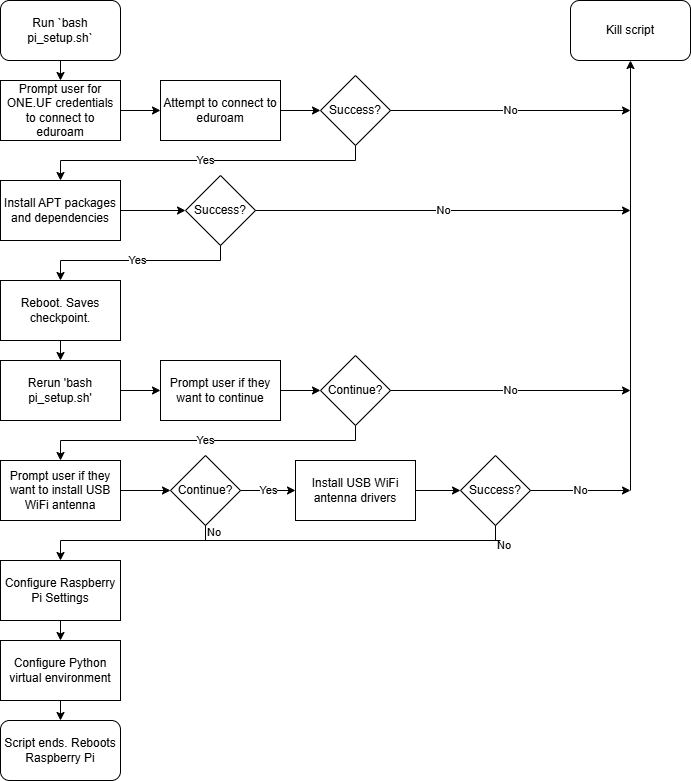

The diagram above was exported from draw.io. Its source (the exported page's mxGraphModel, read from the mxfile embedded in the PNG):
<mxGraphModel dx="1050" dy="565" grid="1" gridSize="10" guides="1" tooltips="1" connect="1" arrows="1" fold="1" page="1" pageScale="1" pageWidth="850" pageHeight="1100" math="0" shadow="0">
  <root>
    <mxCell id="0" />
    <mxCell id="1" parent="0" />
    <mxCell id="hbENATsJhrswbLkGL18a-1" value="Run `bash pi_setup.sh`" style="rounded=1;whiteSpace=wrap;html=1;" vertex="1" parent="1">
      <mxGeometry x="80" y="40" width="120" height="60" as="geometry" />
    </mxCell>
    <mxCell id="hbENATsJhrswbLkGL18a-2" value="Kill script" style="rounded=1;whiteSpace=wrap;html=1;" vertex="1" parent="1">
      <mxGeometry x="650" y="40" width="120" height="60" as="geometry" />
    </mxCell>
    <mxCell id="hbENATsJhrswbLkGL18a-3" value="Prompt user for ONE.UF credentials to connect to eduroam" style="rounded=0;whiteSpace=wrap;html=1;" vertex="1" parent="1">
      <mxGeometry x="80" y="120" width="120" height="60" as="geometry" />
    </mxCell>
    <mxCell id="hbENATsJhrswbLkGL18a-4" value="Attempt to connect to eduroam" style="rounded=0;whiteSpace=wrap;html=1;" vertex="1" parent="1">
      <mxGeometry x="240" y="120" width="120" height="60" as="geometry" />
    </mxCell>
    <mxCell id="hbENATsJhrswbLkGL18a-5" value="Success?" style="rhombus;whiteSpace=wrap;html=1;" vertex="1" parent="1">
      <mxGeometry x="400" y="115" width="70" height="70" as="geometry" />
    </mxCell>
    <mxCell id="hbENATsJhrswbLkGL18a-7" value="Install APT packages and dependencies" style="rounded=0;whiteSpace=wrap;html=1;" vertex="1" parent="1">
      <mxGeometry x="80" y="220" width="120" height="60" as="geometry" />
    </mxCell>
    <mxCell id="hbENATsJhrswbLkGL18a-8" value="Success?" style="rhombus;whiteSpace=wrap;html=1;" vertex="1" parent="1">
      <mxGeometry x="265" y="215" width="70" height="70" as="geometry" />
    </mxCell>
    <mxCell id="hbENATsJhrswbLkGL18a-13" value="Prompt user if they want to continue" style="rounded=0;whiteSpace=wrap;html=1;" vertex="1" parent="1">
      <mxGeometry x="240" y="400" width="120" height="60" as="geometry" />
    </mxCell>
    <mxCell id="hbENATsJhrswbLkGL18a-15" value="Reboot. Saves checkpoint." style="rounded=0;whiteSpace=wrap;html=1;" vertex="1" parent="1">
      <mxGeometry x="80" y="320" width="120" height="60" as="geometry" />
    </mxCell>
    <mxCell id="hbENATsJhrswbLkGL18a-16" value="Rerun 'bash pi_setup.sh'" style="rounded=0;whiteSpace=wrap;html=1;" vertex="1" parent="1">
      <mxGeometry x="80" y="400" width="120" height="60" as="geometry" />
    </mxCell>
    <mxCell id="hbENATsJhrswbLkGL18a-17" value="Continue?" style="rhombus;whiteSpace=wrap;html=1;" vertex="1" parent="1">
      <mxGeometry x="400" y="395" width="70" height="70" as="geometry" />
    </mxCell>
    <mxCell id="hbENATsJhrswbLkGL18a-18" value="Prompt user if they want to install USB WiFi antenna" style="rounded=0;whiteSpace=wrap;html=1;" vertex="1" parent="1">
      <mxGeometry x="80" y="500" width="120" height="60" as="geometry" />
    </mxCell>
    <mxCell id="hbENATsJhrswbLkGL18a-19" value="Continue?" style="rhombus;whiteSpace=wrap;html=1;" vertex="1" parent="1">
      <mxGeometry x="250" y="495" width="70" height="70" as="geometry" />
    </mxCell>
    <mxCell id="hbENATsJhrswbLkGL18a-20" value="Install USB WiFi antenna drivers" style="rounded=0;whiteSpace=wrap;html=1;" vertex="1" parent="1">
      <mxGeometry x="375" y="500" width="120" height="60" as="geometry" />
    </mxCell>
    <mxCell id="hbENATsJhrswbLkGL18a-21" value="Success?" style="rhombus;whiteSpace=wrap;html=1;" vertex="1" parent="1">
      <mxGeometry x="540" y="495" width="70" height="70" as="geometry" />
    </mxCell>
    <mxCell id="hbENATsJhrswbLkGL18a-22" value="Configure Raspberry Pi Settings" style="rounded=0;whiteSpace=wrap;html=1;" vertex="1" parent="1">
      <mxGeometry x="80" y="600" width="120" height="60" as="geometry" />
    </mxCell>
    <mxCell id="hbENATsJhrswbLkGL18a-23" value="Configure Python virtual environment" style="rounded=0;whiteSpace=wrap;html=1;" vertex="1" parent="1">
      <mxGeometry x="80" y="680" width="120" height="60" as="geometry" />
    </mxCell>
    <mxCell id="hbENATsJhrswbLkGL18a-24" value="Script ends. Reboots Raspberry Pi" style="rounded=1;whiteSpace=wrap;html=1;" vertex="1" parent="1">
      <mxGeometry x="80" y="760" width="120" height="60" as="geometry" />
    </mxCell>
    <mxCell id="hbENATsJhrswbLkGL18a-25" value="" style="endArrow=classic;html=1;rounded=0;exitX=0.5;exitY=1;exitDx=0;exitDy=0;entryX=0.5;entryY=0;entryDx=0;entryDy=0;" edge="1" parent="1" source="hbENATsJhrswbLkGL18a-1" target="hbENATsJhrswbLkGL18a-3">
      <mxGeometry width="50" height="50" relative="1" as="geometry">
        <mxPoint x="230" y="270" as="sourcePoint" />
        <mxPoint x="280" y="220" as="targetPoint" />
      </mxGeometry>
    </mxCell>
    <mxCell id="hbENATsJhrswbLkGL18a-26" value="" style="endArrow=classic;html=1;rounded=0;exitX=1;exitY=0.5;exitDx=0;exitDy=0;entryX=0;entryY=0.5;entryDx=0;entryDy=0;" edge="1" parent="1" source="hbENATsJhrswbLkGL18a-3" target="hbENATsJhrswbLkGL18a-4">
      <mxGeometry width="50" height="50" relative="1" as="geometry">
        <mxPoint x="230" y="270" as="sourcePoint" />
        <mxPoint x="280" y="220" as="targetPoint" />
      </mxGeometry>
    </mxCell>
    <mxCell id="hbENATsJhrswbLkGL18a-27" value="" style="endArrow=classic;html=1;rounded=0;exitX=1;exitY=0.5;exitDx=0;exitDy=0;entryX=0;entryY=0.5;entryDx=0;entryDy=0;" edge="1" parent="1" source="hbENATsJhrswbLkGL18a-4" target="hbENATsJhrswbLkGL18a-5">
      <mxGeometry width="50" height="50" relative="1" as="geometry">
        <mxPoint x="230" y="270" as="sourcePoint" />
        <mxPoint x="280" y="220" as="targetPoint" />
      </mxGeometry>
    </mxCell>
    <mxCell id="hbENATsJhrswbLkGL18a-29" value="No" style="endArrow=classic;html=1;rounded=0;exitX=1;exitY=0.5;exitDx=0;exitDy=0;" edge="1" parent="1" source="hbENATsJhrswbLkGL18a-5">
      <mxGeometry width="50" height="50" relative="1" as="geometry">
        <mxPoint x="430" y="280" as="sourcePoint" />
        <mxPoint x="710" y="150" as="targetPoint" />
      </mxGeometry>
    </mxCell>
    <mxCell id="hbENATsJhrswbLkGL18a-30" value="" style="endArrow=classic;html=1;rounded=0;entryX=0.5;entryY=1;entryDx=0;entryDy=0;" edge="1" parent="1" target="hbENATsJhrswbLkGL18a-2">
      <mxGeometry width="50" height="50" relative="1" as="geometry">
        <mxPoint x="710" y="530" as="sourcePoint" />
        <mxPoint x="480" y="230" as="targetPoint" />
      </mxGeometry>
    </mxCell>
    <mxCell id="hbENATsJhrswbLkGL18a-32" value="Yes" style="endArrow=classic;html=1;rounded=0;entryX=0.5;entryY=0;entryDx=0;entryDy=0;exitX=0.5;exitY=1;exitDx=0;exitDy=0;" edge="1" parent="1" source="hbENATsJhrswbLkGL18a-5" target="hbENATsJhrswbLkGL18a-7">
      <mxGeometry width="50" height="50" relative="1" as="geometry">
        <mxPoint x="430" y="310" as="sourcePoint" />
        <mxPoint x="480" y="260" as="targetPoint" />
        <Array as="points">
          <mxPoint x="435" y="200" />
          <mxPoint x="140" y="200" />
        </Array>
      </mxGeometry>
    </mxCell>
    <mxCell id="hbENATsJhrswbLkGL18a-33" value="" style="endArrow=classic;html=1;rounded=0;exitX=1;exitY=0.5;exitDx=0;exitDy=0;entryX=0;entryY=0.5;entryDx=0;entryDy=0;" edge="1" parent="1" source="hbENATsJhrswbLkGL18a-7" target="hbENATsJhrswbLkGL18a-8">
      <mxGeometry width="50" height="50" relative="1" as="geometry">
        <mxPoint x="430" y="310" as="sourcePoint" />
        <mxPoint x="480" y="260" as="targetPoint" />
      </mxGeometry>
    </mxCell>
    <mxCell id="hbENATsJhrswbLkGL18a-34" value="No" style="endArrow=classic;html=1;rounded=0;exitX=1;exitY=0.5;exitDx=0;exitDy=0;" edge="1" parent="1" source="hbENATsJhrswbLkGL18a-8">
      <mxGeometry width="50" height="50" relative="1" as="geometry">
        <mxPoint x="430" y="310" as="sourcePoint" />
        <mxPoint x="710" y="250" as="targetPoint" />
      </mxGeometry>
    </mxCell>
    <mxCell id="hbENATsJhrswbLkGL18a-35" value="Yes" style="endArrow=classic;html=1;rounded=0;entryX=0.5;entryY=0;entryDx=0;entryDy=0;exitX=0.5;exitY=1;exitDx=0;exitDy=0;" edge="1" parent="1" source="hbENATsJhrswbLkGL18a-8" target="hbENATsJhrswbLkGL18a-15">
      <mxGeometry width="50" height="50" relative="1" as="geometry">
        <mxPoint x="300" y="400" as="sourcePoint" />
        <mxPoint x="350" y="350" as="targetPoint" />
        <Array as="points">
          <mxPoint x="300" y="300" />
          <mxPoint x="140" y="300" />
        </Array>
      </mxGeometry>
    </mxCell>
    <mxCell id="hbENATsJhrswbLkGL18a-36" value="" style="endArrow=classic;html=1;rounded=0;entryX=0.5;entryY=0;entryDx=0;entryDy=0;exitX=0.5;exitY=1;exitDx=0;exitDy=0;" edge="1" parent="1" source="hbENATsJhrswbLkGL18a-15" target="hbENATsJhrswbLkGL18a-16">
      <mxGeometry width="50" height="50" relative="1" as="geometry">
        <mxPoint x="300" y="380" as="sourcePoint" />
        <mxPoint x="350" y="330" as="targetPoint" />
      </mxGeometry>
    </mxCell>
    <mxCell id="hbENATsJhrswbLkGL18a-37" value="" style="endArrow=classic;html=1;rounded=0;exitX=1;exitY=0.5;exitDx=0;exitDy=0;entryX=0;entryY=0.5;entryDx=0;entryDy=0;" edge="1" parent="1" source="hbENATsJhrswbLkGL18a-16" target="hbENATsJhrswbLkGL18a-13">
      <mxGeometry width="50" height="50" relative="1" as="geometry">
        <mxPoint x="300" y="420" as="sourcePoint" />
        <mxPoint x="350" y="370" as="targetPoint" />
      </mxGeometry>
    </mxCell>
    <mxCell id="hbENATsJhrswbLkGL18a-38" value="" style="endArrow=classic;html=1;rounded=0;entryX=0;entryY=0.5;entryDx=0;entryDy=0;" edge="1" parent="1" target="hbENATsJhrswbLkGL18a-17">
      <mxGeometry width="50" height="50" relative="1" as="geometry">
        <mxPoint x="360" y="430" as="sourcePoint" />
        <mxPoint x="350" y="370" as="targetPoint" />
      </mxGeometry>
    </mxCell>
    <mxCell id="hbENATsJhrswbLkGL18a-39" value="No" style="endArrow=classic;html=1;rounded=0;exitX=1;exitY=0.5;exitDx=0;exitDy=0;" edge="1" parent="1" source="hbENATsJhrswbLkGL18a-17">
      <mxGeometry width="50" height="50" relative="1" as="geometry">
        <mxPoint x="300" y="420" as="sourcePoint" />
        <mxPoint x="710" y="430" as="targetPoint" />
      </mxGeometry>
    </mxCell>
    <mxCell id="hbENATsJhrswbLkGL18a-40" value="Yes" style="endArrow=classic;html=1;rounded=0;entryX=0.5;entryY=0;entryDx=0;entryDy=0;exitX=0.5;exitY=1;exitDx=0;exitDy=0;" edge="1" parent="1" source="hbENATsJhrswbLkGL18a-17" target="hbENATsJhrswbLkGL18a-18">
      <mxGeometry width="50" height="50" relative="1" as="geometry">
        <mxPoint x="300" y="480" as="sourcePoint" />
        <mxPoint x="350" y="430" as="targetPoint" />
        <Array as="points">
          <mxPoint x="435" y="480" />
          <mxPoint x="140" y="480" />
        </Array>
      </mxGeometry>
    </mxCell>
    <mxCell id="hbENATsJhrswbLkGL18a-41" value="" style="endArrow=classic;html=1;rounded=0;exitX=1;exitY=0.5;exitDx=0;exitDy=0;entryX=0;entryY=0.5;entryDx=0;entryDy=0;" edge="1" parent="1" source="hbENATsJhrswbLkGL18a-18" target="hbENATsJhrswbLkGL18a-19">
      <mxGeometry width="50" height="50" relative="1" as="geometry">
        <mxPoint x="300" y="620" as="sourcePoint" />
        <mxPoint x="350" y="570" as="targetPoint" />
      </mxGeometry>
    </mxCell>
    <mxCell id="hbENATsJhrswbLkGL18a-42" value="Yes" style="endArrow=classic;html=1;rounded=0;entryX=0;entryY=0.5;entryDx=0;entryDy=0;exitX=1;exitY=0.5;exitDx=0;exitDy=0;" edge="1" parent="1" source="hbENATsJhrswbLkGL18a-19" target="hbENATsJhrswbLkGL18a-20">
      <mxGeometry width="50" height="50" relative="1" as="geometry">
        <mxPoint x="300" y="620" as="sourcePoint" />
        <mxPoint x="350" y="570" as="targetPoint" />
      </mxGeometry>
    </mxCell>
    <mxCell id="hbENATsJhrswbLkGL18a-43" value="" style="endArrow=classic;html=1;rounded=0;entryX=0;entryY=0.5;entryDx=0;entryDy=0;exitX=1;exitY=0.5;exitDx=0;exitDy=0;" edge="1" parent="1" source="hbENATsJhrswbLkGL18a-20" target="hbENATsJhrswbLkGL18a-21">
      <mxGeometry width="50" height="50" relative="1" as="geometry">
        <mxPoint x="300" y="490" as="sourcePoint" />
        <mxPoint x="350" y="440" as="targetPoint" />
      </mxGeometry>
    </mxCell>
    <mxCell id="hbENATsJhrswbLkGL18a-46" value="No" style="endArrow=classic;html=1;rounded=0;exitX=1;exitY=0.5;exitDx=0;exitDy=0;" edge="1" parent="1" source="hbENATsJhrswbLkGL18a-21">
      <mxGeometry width="50" height="50" relative="1" as="geometry">
        <mxPoint x="470" y="370" as="sourcePoint" />
        <mxPoint x="710" y="530" as="targetPoint" />
      </mxGeometry>
    </mxCell>
    <mxCell id="hbENATsJhrswbLkGL18a-48" value="" style="endArrow=none;html=1;rounded=0;entryX=0.5;entryY=1;entryDx=0;entryDy=0;" edge="1" parent="1" target="hbENATsJhrswbLkGL18a-19">
      <mxGeometry width="50" height="50" relative="1" as="geometry">
        <mxPoint x="285" y="580" as="sourcePoint" />
        <mxPoint x="340" y="540" as="targetPoint" />
      </mxGeometry>
    </mxCell>
    <mxCell id="hbENATsJhrswbLkGL18a-49" value="No" style="endArrow=none;html=1;rounded=0;entryX=0.5;entryY=1;entryDx=0;entryDy=0;labelPosition=right;verticalLabelPosition=middle;align=left;verticalAlign=middle;" edge="1" parent="1">
      <mxGeometry width="50" height="50" relative="1" as="geometry">
        <mxPoint x="285" y="580" as="sourcePoint" />
        <mxPoint x="285" y="565" as="targetPoint" />
      </mxGeometry>
    </mxCell>
    <mxCell id="hbENATsJhrswbLkGL18a-51" value="No&lt;div&gt;&lt;br&gt;&lt;/div&gt;" style="endArrow=none;html=1;rounded=0;entryX=0.5;entryY=1;entryDx=0;entryDy=0;labelPosition=right;verticalLabelPosition=bottom;align=left;verticalAlign=top;" edge="1" parent="1" target="hbENATsJhrswbLkGL18a-21">
      <mxGeometry width="50" height="50" relative="1" as="geometry">
        <mxPoint x="575" y="580" as="sourcePoint" />
        <mxPoint x="340" y="540" as="targetPoint" />
      </mxGeometry>
    </mxCell>
    <mxCell id="hbENATsJhrswbLkGL18a-52" value="" style="endArrow=classic;html=1;rounded=0;entryX=0.5;entryY=0;entryDx=0;entryDy=0;" edge="1" parent="1" target="hbENATsJhrswbLkGL18a-22">
      <mxGeometry width="50" height="50" relative="1" as="geometry">
        <mxPoint x="580" y="580" as="sourcePoint" />
        <mxPoint x="340" y="540" as="targetPoint" />
        <Array as="points">
          <mxPoint x="140" y="580" />
        </Array>
      </mxGeometry>
    </mxCell>
    <mxCell id="hbENATsJhrswbLkGL18a-53" value="" style="endArrow=classic;html=1;rounded=0;entryX=0.5;entryY=0;entryDx=0;entryDy=0;exitX=0.5;exitY=1;exitDx=0;exitDy=0;" edge="1" parent="1" source="hbENATsJhrswbLkGL18a-22" target="hbENATsJhrswbLkGL18a-23">
      <mxGeometry width="50" height="50" relative="1" as="geometry">
        <mxPoint x="190" y="670" as="sourcePoint" />
        <mxPoint x="240" y="620" as="targetPoint" />
      </mxGeometry>
    </mxCell>
    <mxCell id="hbENATsJhrswbLkGL18a-54" value="" style="endArrow=classic;html=1;rounded=0;entryX=0.5;entryY=0;entryDx=0;entryDy=0;exitX=0.5;exitY=1;exitDx=0;exitDy=0;" edge="1" parent="1" source="hbENATsJhrswbLkGL18a-23" target="hbENATsJhrswbLkGL18a-24">
      <mxGeometry width="50" height="50" relative="1" as="geometry">
        <mxPoint x="190" y="670" as="sourcePoint" />
        <mxPoint x="240" y="620" as="targetPoint" />
      </mxGeometry>
    </mxCell>
  </root>
</mxGraphModel>